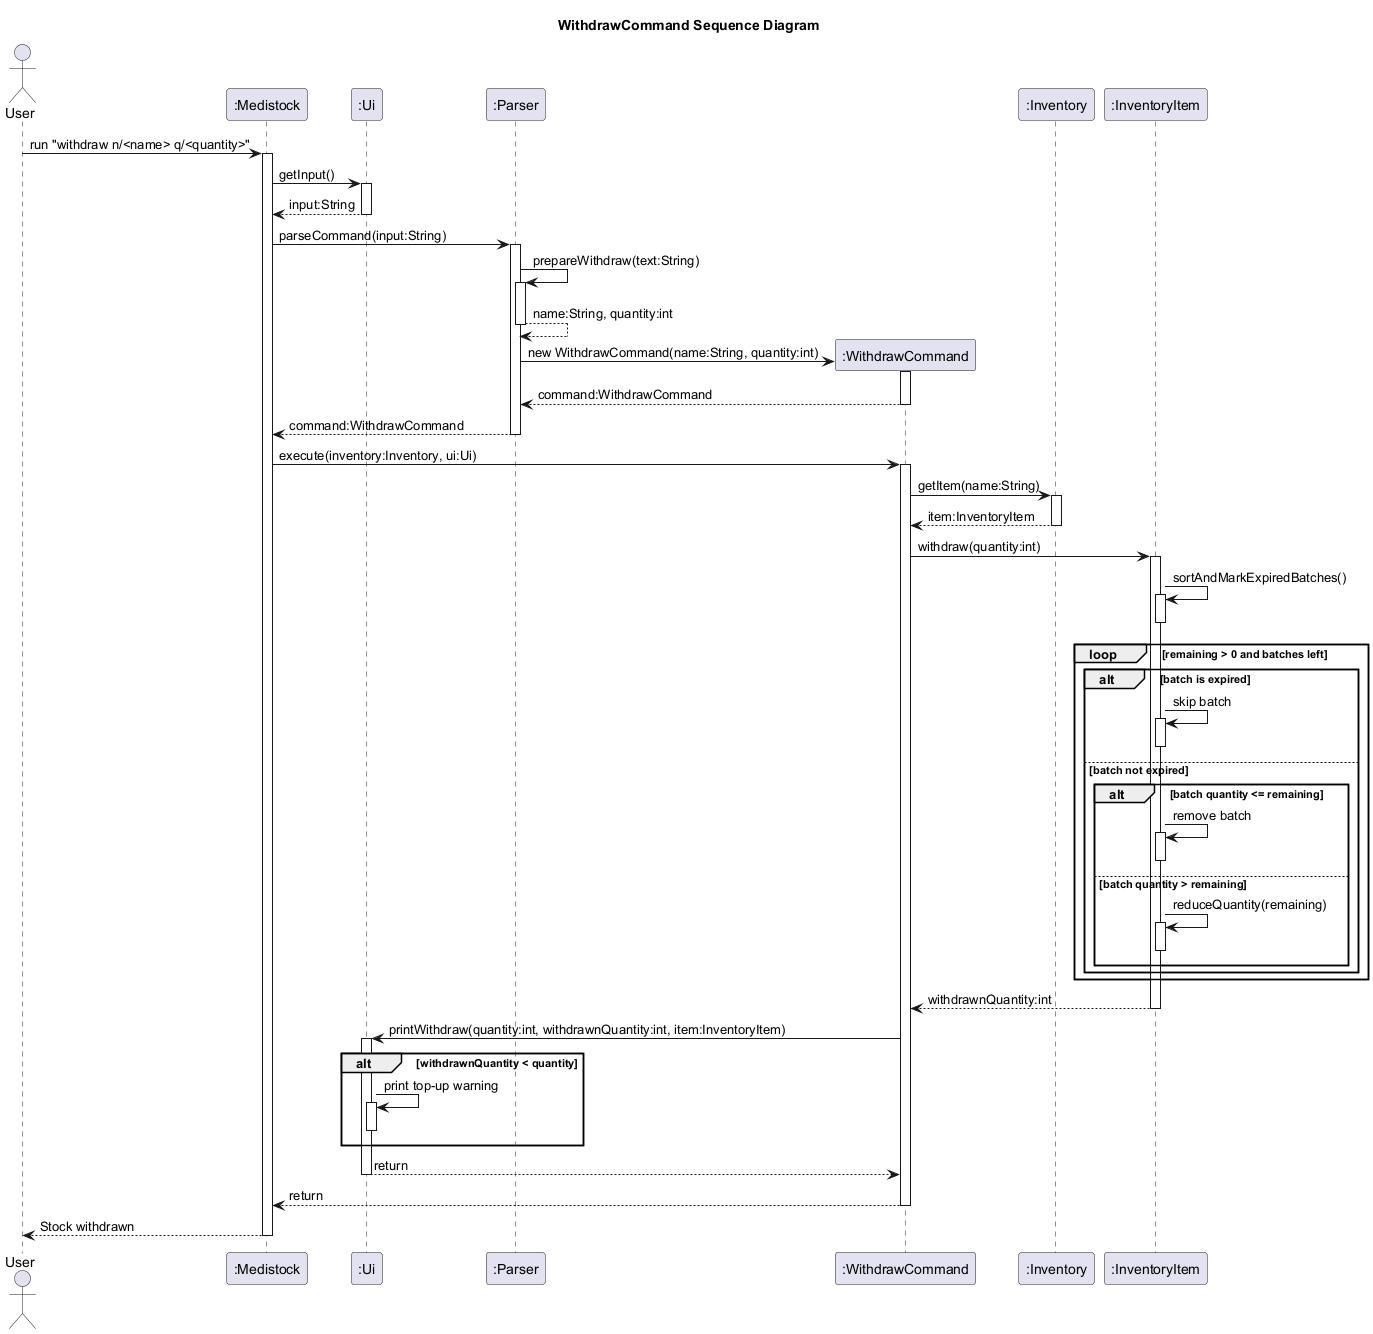

The diagram above was rendered by PlantUML. Its source (embedded in the PNG):
@startuml
title WithdrawCommand Sequence Diagram

actor User
participant ":Medistock" as App
participant ":Ui" as Ui
participant ":Parser" as Parser
participant ":WithdrawCommand" as WithdrawCommand
participant ":Inventory" as Inventory
participant ":InventoryItem" as Item

User -> App : run "withdraw n/<name> q/<quantity>"
activate App

App -> Ui : getInput()
activate Ui
Ui --> App : input:String
deactivate Ui

App -> Parser : parseCommand(input:String)
activate Parser

Parser -> Parser : prepareWithdraw(text:String)
activate Parser
Parser --> Parser : name:String, quantity:int
deactivate Parser

create WithdrawCommand
Parser -> WithdrawCommand : new WithdrawCommand(name:String, quantity:int)
activate WithdrawCommand
WithdrawCommand --> Parser : command:WithdrawCommand
deactivate WithdrawCommand

Parser --> App : command:WithdrawCommand
deactivate Parser

App -> WithdrawCommand : execute(inventory:Inventory, ui:Ui)
activate WithdrawCommand

WithdrawCommand -> Inventory : getItem(name:String)
activate Inventory
Inventory --> WithdrawCommand : item:InventoryItem
deactivate Inventory

WithdrawCommand -> Item : withdraw(quantity:int)
activate Item

Item -> Item : sortAndMarkExpiredBatches()
activate Item
deactivate Item

loop remaining > 0 and batches left
    alt batch is expired
        Item -> Item : skip batch
        activate Item
        deactivate Item
    else batch not expired
        alt batch quantity <= remaining
            Item -> Item : remove batch
            activate Item
            deactivate Item
        else batch quantity > remaining
            Item -> Item : reduceQuantity(remaining)
            activate Item
            deactivate Item
        end
    end
end

Item --> WithdrawCommand : withdrawnQuantity:int
deactivate Item

WithdrawCommand -> Ui : printWithdraw(quantity:int, withdrawnQuantity:int, item:InventoryItem)
activate Ui
alt withdrawnQuantity < quantity
    Ui -> Ui : print top-up warning
    activate Ui
    deactivate Ui
end
Ui --> WithdrawCommand : return
deactivate Ui

WithdrawCommand --> App : return
deactivate WithdrawCommand

App --> User : Stock withdrawn
deactivate App
@enduml